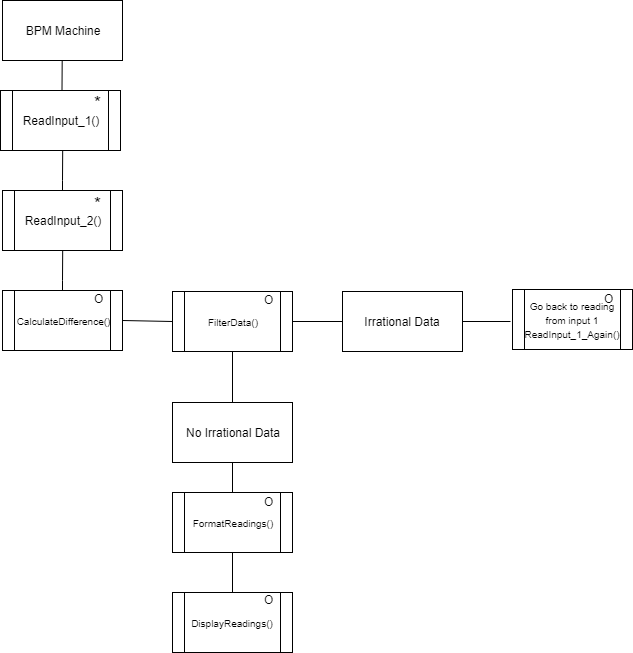

The diagram above was exported from draw.io. Its source (the exported page's mxGraphModel, read from the mxfile embedded in the PNG):
<mxGraphModel dx="898" dy="737" grid="1" gridSize="10" guides="1" tooltips="1" connect="1" arrows="1" fold="1" page="1" pageScale="1" pageWidth="850" pageHeight="1100" background="#ffffff" math="0" shadow="0">
  <root>
    <mxCell id="0" />
    <mxCell id="1" parent="0" />
    <mxCell id="3" value="BPM Machine" style="rounded=0;whiteSpace=wrap;html=1;" parent="1" vertex="1">
      <mxGeometry x="350" y="20" width="120" height="60" as="geometry" />
    </mxCell>
    <mxCell id="53" value="ReadInput_2()&lt;br&gt;" style="shape=process;whiteSpace=wrap;html=1;backgroundOutline=1;" parent="1" vertex="1">
      <mxGeometry x="350" y="210" width="120" height="60" as="geometry" />
    </mxCell>
    <mxCell id="4WPtBKLKOjMHj3J53bAf-98" style="edgeStyle=none;rounded=0;html=1;exitX=0.5;exitY=1;endArrow=none;endFill=0;jettySize=auto;orthogonalLoop=1;" parent="1" edge="1">
      <mxGeometry relative="1" as="geometry">
        <Array as="points">
          <mxPoint x="409.5" y="110" />
        </Array>
        <mxPoint x="409.70000000000005" y="80" as="sourcePoint" />
        <mxPoint x="410" y="110" as="targetPoint" />
      </mxGeometry>
    </mxCell>
    <mxCell id="wtzu9t3a7RCSVECBtIfl-156" style="edgeStyle=none;rounded=1;orthogonalLoop=1;jettySize=auto;html=1;exitX=1;exitY=0.5;exitDx=0;exitDy=0;entryX=0;entryY=0.5;entryDx=0;entryDy=0;endArrow=none;endFill=0;strokeColor=#000000;" parent="1" source="wtzu9t3a7RCSVECBtIfl-114" target="wtzu9t3a7RCSVECBtIfl-153" edge="1">
      <mxGeometry relative="1" as="geometry" />
    </mxCell>
    <mxCell id="wtzu9t3a7RCSVECBtIfl-163" style="edgeStyle=none;rounded=1;orthogonalLoop=1;jettySize=auto;html=1;exitX=0.5;exitY=1;exitDx=0;exitDy=0;entryX=0.5;entryY=0;entryDx=0;entryDy=0;endArrow=none;endFill=0;strokeColor=#000000;" parent="1" target="wtzu9t3a7RCSVECBtIfl-161" edge="1">
      <mxGeometry relative="1" as="geometry">
        <mxPoint x="580" y="482" as="sourcePoint" />
      </mxGeometry>
    </mxCell>
    <mxCell id="wtzu9t3a7RCSVECBtIfl-114" value="&lt;font style=&quot;font-size: 10px&quot;&gt;CalculateDifference()&lt;/font&gt;&lt;br&gt;" style="shape=process;whiteSpace=wrap;html=1;backgroundOutline=1;" parent="1" vertex="1">
      <mxGeometry x="350" y="310" width="120" height="60" as="geometry" />
    </mxCell>
    <mxCell id="wtzu9t3a7RCSVECBtIfl-147" value="&lt;font style=&quot;font-size: 12px&quot;&gt;ReadInput_1()&lt;/font&gt;&lt;br&gt;" style="shape=process;whiteSpace=wrap;html=1;backgroundOutline=1;" parent="1" vertex="1">
      <mxGeometry x="348" y="110" width="120" height="60" as="geometry" />
    </mxCell>
    <mxCell id="wtzu9t3a7RCSVECBtIfl-148" value="&lt;font style=&quot;font-size: 18px&quot;&gt;*&lt;/font&gt;" style="text;html=1;resizable=0;points=[];autosize=1;align=left;verticalAlign=top;spacingTop=-4;" parent="1" vertex="1">
      <mxGeometry x="440" y="110" width="20" height="20" as="geometry" />
    </mxCell>
    <mxCell id="wtzu9t3a7RCSVECBtIfl-149" style="edgeStyle=none;rounded=0;html=1;exitX=0.5;exitY=1;endArrow=none;endFill=0;jettySize=auto;orthogonalLoop=1;entryX=0.5;entryY=0;entryDx=0;entryDy=0;" parent="1" target="53" edge="1">
      <mxGeometry relative="1" as="geometry">
        <Array as="points">
          <mxPoint x="410" y="200" />
        </Array>
        <mxPoint x="410.20000000000016" y="170" as="sourcePoint" />
        <mxPoint x="410.5" y="200" as="targetPoint" />
      </mxGeometry>
    </mxCell>
    <mxCell id="wtzu9t3a7RCSVECBtIfl-151" value="O" style="text;html=1;resizable=0;points=[];autosize=1;align=left;verticalAlign=top;spacingTop=-4;" parent="1" vertex="1">
      <mxGeometry x="440" y="309" width="20" height="20" as="geometry" />
    </mxCell>
    <mxCell id="wtzu9t3a7RCSVECBtIfl-152" style="edgeStyle=none;rounded=0;html=1;exitX=0.5;exitY=1;endArrow=none;endFill=0;jettySize=auto;orthogonalLoop=1;" parent="1" edge="1">
      <mxGeometry relative="1" as="geometry">
        <Array as="points">
          <mxPoint x="410" y="300" />
        </Array>
        <mxPoint x="410.20000000000016" y="270" as="sourcePoint" />
        <mxPoint x="410" y="310" as="targetPoint" />
      </mxGeometry>
    </mxCell>
    <mxCell id="WFjJVtru2w9Qc8wprmiu-55" style="edgeStyle=orthogonalEdgeStyle;rounded=0;orthogonalLoop=1;jettySize=auto;html=1;exitX=0.5;exitY=1;exitDx=0;exitDy=0;entryX=0.5;entryY=0;entryDx=0;entryDy=0;endArrow=none;endFill=0;" edge="1" parent="1" source="wtzu9t3a7RCSVECBtIfl-153" target="WFjJVtru2w9Qc8wprmiu-54">
      <mxGeometry relative="1" as="geometry" />
    </mxCell>
    <mxCell id="WFjJVtru2w9Qc8wprmiu-57" style="edgeStyle=orthogonalEdgeStyle;rounded=0;orthogonalLoop=1;jettySize=auto;html=1;exitX=1;exitY=0.5;exitDx=0;exitDy=0;entryX=0;entryY=0.5;entryDx=0;entryDy=0;endArrow=none;endFill=0;" edge="1" parent="1" source="wtzu9t3a7RCSVECBtIfl-153">
      <mxGeometry relative="1" as="geometry">
        <mxPoint x="690.3333333333335" y="341" as="targetPoint" />
      </mxGeometry>
    </mxCell>
    <mxCell id="wtzu9t3a7RCSVECBtIfl-153" value="&lt;font style=&quot;font-size: 10px&quot;&gt;FilterData()&lt;/font&gt;&lt;br&gt;" style="shape=process;whiteSpace=wrap;html=1;backgroundOutline=1;" parent="1" vertex="1">
      <mxGeometry x="520" y="311" width="120" height="60" as="geometry" />
    </mxCell>
    <mxCell id="wtzu9t3a7RCSVECBtIfl-154" value="O" style="text;html=1;resizable=0;points=[];autosize=1;align=left;verticalAlign=top;spacingTop=-4;" parent="1" vertex="1">
      <mxGeometry x="610" y="310" width="20" height="20" as="geometry" />
    </mxCell>
    <mxCell id="wtzu9t3a7RCSVECBtIfl-164" style="edgeStyle=none;rounded=1;orthogonalLoop=1;jettySize=auto;html=1;exitX=0.5;exitY=1;exitDx=0;exitDy=0;entryX=0.5;entryY=0;entryDx=0;entryDy=0;endArrow=none;endFill=0;strokeColor=#000000;" parent="1" source="wtzu9t3a7RCSVECBtIfl-161" target="wtzu9t3a7RCSVECBtIfl-162" edge="1">
      <mxGeometry relative="1" as="geometry" />
    </mxCell>
    <mxCell id="wtzu9t3a7RCSVECBtIfl-161" value="&lt;font style=&quot;font-size: 10px&quot;&gt;FormatReadings()&lt;/font&gt;&lt;br&gt;" style="shape=process;whiteSpace=wrap;html=1;backgroundOutline=1;" parent="1" vertex="1">
      <mxGeometry x="520" y="512" width="120" height="60" as="geometry" />
    </mxCell>
    <mxCell id="wtzu9t3a7RCSVECBtIfl-162" value="&lt;font style=&quot;font-size: 10px&quot;&gt;DisplayReadings()&lt;/font&gt;&lt;br&gt;" style="shape=process;whiteSpace=wrap;html=1;backgroundOutline=1;" parent="1" vertex="1">
      <mxGeometry x="520" y="612" width="120" height="60" as="geometry" />
    </mxCell>
    <mxCell id="wtzu9t3a7RCSVECBtIfl-165" value="O" style="text;html=1;resizable=0;points=[];autosize=1;align=left;verticalAlign=top;spacingTop=-4;" parent="1" vertex="1">
      <mxGeometry x="610" y="512" width="20" height="20" as="geometry" />
    </mxCell>
    <mxCell id="wtzu9t3a7RCSVECBtIfl-166" value="O" style="text;html=1;resizable=0;points=[];autosize=1;align=left;verticalAlign=top;spacingTop=-4;" parent="1" vertex="1">
      <mxGeometry x="610" y="610" width="20" height="20" as="geometry" />
    </mxCell>
    <mxCell id="wtzu9t3a7RCSVECBtIfl-169" value="&lt;font style=&quot;font-size: 18px&quot;&gt;*&lt;/font&gt;" style="text;html=1;resizable=0;points=[];autosize=1;align=left;verticalAlign=top;spacingTop=-4;" parent="1" vertex="1">
      <mxGeometry x="440" y="211" width="20" height="20" as="geometry" />
    </mxCell>
    <mxCell id="WFjJVtru2w9Qc8wprmiu-54" value="No Irrational Data" style="rounded=0;whiteSpace=wrap;html=1;" vertex="1" parent="1">
      <mxGeometry x="520" y="422" width="120" height="60" as="geometry" />
    </mxCell>
    <mxCell id="WFjJVtru2w9Qc8wprmiu-58" value="&lt;span style=&quot;font-size: 10px&quot;&gt;Go back to reading from input 1&lt;br&gt;ReadInput_1_Again()&lt;br&gt;&lt;/span&gt;" style="shape=process;whiteSpace=wrap;html=1;backgroundOutline=1;" vertex="1" parent="1">
      <mxGeometry x="860" y="309" width="120" height="60" as="geometry" />
    </mxCell>
    <mxCell id="WFjJVtru2w9Qc8wprmiu-60" style="edgeStyle=orthogonalEdgeStyle;rounded=0;orthogonalLoop=1;jettySize=auto;html=1;exitX=1;exitY=0.5;exitDx=0;exitDy=0;entryX=-0.013;entryY=0.525;entryDx=0;entryDy=0;entryPerimeter=0;endArrow=none;endFill=0;" edge="1" parent="1" source="WFjJVtru2w9Qc8wprmiu-59" target="WFjJVtru2w9Qc8wprmiu-58">
      <mxGeometry relative="1" as="geometry" />
    </mxCell>
    <mxCell id="WFjJVtru2w9Qc8wprmiu-59" value="Irrational Data" style="rounded=0;whiteSpace=wrap;html=1;" vertex="1" parent="1">
      <mxGeometry x="690" y="311" width="120" height="60" as="geometry" />
    </mxCell>
    <mxCell id="WFjJVtru2w9Qc8wprmiu-61" value="O" style="text;html=1;resizable=0;points=[];autosize=1;align=left;verticalAlign=top;spacingTop=-4;" vertex="1" parent="1">
      <mxGeometry x="950" y="309" width="20" height="20" as="geometry" />
    </mxCell>
  </root>
</mxGraphModel>